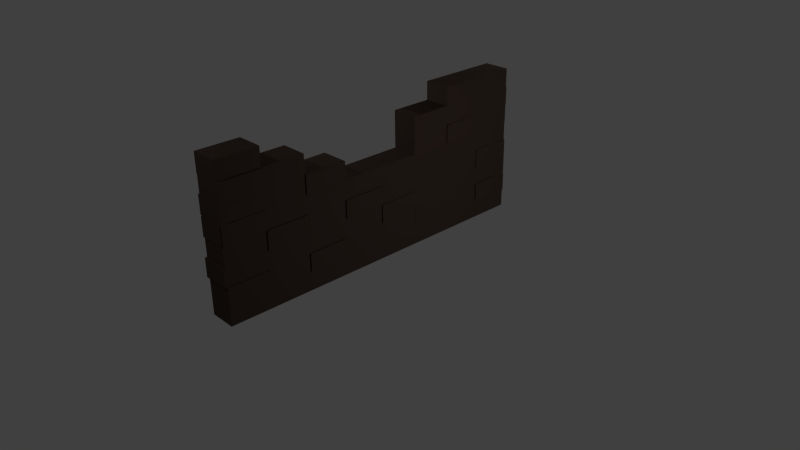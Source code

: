 # Source: wall_f.blend  (saved by Blender 2.74.0; exported with 4.5.12 LTS)
import bpy
from mathutils import Matrix  # noqa: F401  (used for matrix-valued properties, if any)

bpy.ops.wm.read_factory_settings(use_empty=True)
scene = bpy.context.scene
scene.name = 'Scene'

# ---- collections
col_collection_1 = bpy.data.collections.new('Collection 1'); scene.collection.children.link(col_collection_1)

# ---- materials (node trees are filled in below, after node groups)
mat_material_001 = bpy.data.materials.new('Material.001')
mat_material_001.alpha_threshold = 0.0
mat_material_001.use_transparent_shadow = False
mat_material_001.diffuse_color = (0.05222, 0.03565, 0.0286, 1.0)
mat_material_001.roughness = 0.5
mat_material_001.specular_intensity = 0.0

# ---- material node trees

# ---- world
world_world = bpy.data.worlds.new('World'); scene.world = world_world
world_world.color = (0.05088, 0.05088, 0.05088)
world_world.use_sun_shadow = False
world_world.sun_shadow_jitter_overblur = 0.0
world_world.cycles.sampling_method = 'MANUAL'
world_world.cycles.sample_map_resolution = 256

# ---- cameras
cam_camera = bpy.data.cameras.new('Camera')
cam_camera.clip_end = 100.0
cam_camera.lens = 35.0
cam_camera.sensor_width = 32.0
cam_camera.sensor_height = 18.0
cam_camera.ortho_scale = 7.314
cam_camera.dof.focus_distance = 0.0
cam_camera.dof.aperture_fstop = 128.0

# ---- lights
light_lamp_003 = bpy.data.lights.new('Lamp.003', 'POINT')
light_lamp_003.transmission_factor = 0.0
light_lamp_003.cutoff_distance = 30.0
light_lamp_003.energy = 100.0
light_lamp_003.shadow_buffer_clip_start = 1.001
light_lamp_003.shadow_soft_size = 0.1
light_lamp_003.shadow_maximum_resolution = 0.006
light_lamp_003.use_absolute_resolution = True
light_lamp_003.cycles.use_multiple_importance_sampling = False
light_lamp_002 = bpy.data.lights.new('Lamp.002', 'POINT')
light_lamp_002.transmission_factor = 0.0
light_lamp_002.cutoff_distance = 30.0
light_lamp_002.energy = 100.0
light_lamp_002.shadow_buffer_clip_start = 1.001
light_lamp_002.shadow_soft_size = 0.1
light_lamp_002.shadow_maximum_resolution = 0.006
light_lamp_002.use_absolute_resolution = True
light_lamp_002.cycles.use_multiple_importance_sampling = False
light_lamp_001 = bpy.data.lights.new('Lamp.001', 'POINT')
light_lamp_001.transmission_factor = 0.0
light_lamp_001.cutoff_distance = 30.0
light_lamp_001.energy = 100.0
light_lamp_001.shadow_buffer_clip_start = 1.001
light_lamp_001.shadow_soft_size = 0.1
light_lamp_001.shadow_maximum_resolution = 0.006
light_lamp_001.use_absolute_resolution = True
light_lamp_001.cycles.use_multiple_importance_sampling = False
light_lamp = bpy.data.lights.new('Lamp', 'POINT')
light_lamp.transmission_factor = 0.0
light_lamp.cutoff_distance = 30.0
light_lamp.energy = 100.0
light_lamp.shadow_buffer_clip_start = 1.001
light_lamp.shadow_soft_size = 0.1
light_lamp.shadow_maximum_resolution = 0.006
light_lamp.use_absolute_resolution = True
light_lamp.cycles.use_multiple_importance_sampling = False

# ---- meshes
me_cube = bpy.data.meshes.new('Cube')
me_cube.from_pydata([(1.0, 1.0, -1.0), (1.0, -1.0, -1.0), (-1.0, -1.0, -1.0), (-1.0, 1.0, -1.0), (1.0, 1.0, 1.0), (1.0, -1.0, 1.0), (-1.0, -1.0, 1.0), (-1.0, 1.0, 1.0), (1.0, -5.96e-08, -1.0), (1.0, 1.0, 0.0), (1.0, -1.0, 0.0), (-1.0, 2.98e-07, -1.0), (-1.0, -1.0, 0.0), (-1.0, 1.0, 0.0), (-1.0, 2.384e-07, 0.0), (1.0, -2.98e-07, 0.0), (1.0, -0.5, -1.0), (1.0, 1.0, 0.5), (1.0, -1.0, 0.5), (-1.0, 0.5, -1.0), (-1.0, -1.0, 0.5), (-1.0, 1.0, 0.5), (-1.0, 0.5, 1.0), (1.0, 0.5, -1.0), (1.0, 1.0, -0.5), (1.0, -1.0, -0.5), (-1.0, -0.5, -1.0), (-1.0, -1.0, -0.5), (-1.0, 1.0, -0.5), (1.0, 0.5, 1.0), (1.0, 0.75, 0.0), (1.0, 0.75, 0.0), (1.0, -0.25, 0.0), (1.0, -0.25, 0.0), (1.0, 0.5, 0.5), (-1.0, -0.75, 0.0), (-1.0, -0.5, 0.5), (-1.0, 0.25, 0.0), (-1.0, 0.5, 0.5), (1.0, -0.5, 0.5), (1.0, -0.75, -1.0), (1.0, 1.0, 0.75), (1.0, -1.0, 0.75), (-1.0, 0.75, -1.0), (-1.0, -1.0, 0.75), (-1.0, 1.0, 0.75), (1.0, -0.75, 1.0), (-1.0, 0.75, 1.0), (1.0, 0.25, -1.0), (1.0, 1.0, -0.25), (1.0, -1.0, -0.25), (-1.0, -0.25, -1.0), (-1.0, -1.0, -0.25), (-1.0, 1.0, -0.25), (-1.0, 0.75, 0.0), (-1.0, -0.25, 0.0), (-1.0, 2.831e-07, -0.75), (-1.0, 2.235e-07, 0.25), (1.0, -0.75, 0.0), (1.0, 0.25, 0.0), (1.0, -1.192e-07, -0.75), (1.0, -3.576e-07, 0.25), (1.0, -0.25, -1.0), (1.0, 1.0, 0.25), (1.0, -1.0, 0.25), (-1.0, 0.25, -1.0), (-1.0, -1.0, 0.25), (-1.0, 1.0, 0.25), (1.0, 0.75, -1.0), (1.0, 1.0, -0.75), (1.0, -1.0, -0.75), (-1.0, -0.75, -1.0), (-1.0, -1.0, -0.75), (-1.0, 1.0, -0.75), (1.0, 0.75, 1.0), (-1.0, -0.75, 1.0), (-1.0, 0.25, 0.0), (-1.0, -0.75, 0.0), (1.0, -3.576e-07, 0.25), (1.0, -0.25, 0.0), (1.0, 0.75, 0.0), (1.0, -5.96e-08, -1.0), (1.0, 0.25, 0.5), (1.0, 0.75, 0.5), (1.0, 0.5, 0.25), (1.0, 0.5, 0.75), (1.0, -1.192e-07, -0.75), (1.0, 0.75, -0.5), (1.0, 0.5, -0.75), (1.0, -2.98e-07, 0.0), (1.0, -0.75, -0.5), (1.0, 0.25, 0.0), (1.0, -0.5, -0.75), (1.0, -1.0, 0.0), (-1.0, -0.25, 0.5), (-1.0, -0.75, 0.5), (-1.0, -0.5, 0.25), (-1.0, -0.5, 0.75), (1.0, -0.75, 0.0), (-1.0, -0.75, -0.5), (-1.0, -0.5, -0.75), (-1.0, 2.235e-07, 0.25), (-1.0, 0.75, -0.5), (-1.0, 2.98e-07, -1.0), (-1.0, 0.5, -0.75), (-1.0, 2.831e-07, -0.75), (-1.0, 0.75, 0.5), (-1.0, 0.25, 0.5), (-1.0, 0.5, 0.25), (-1.0, 0.5, 0.75), (1.0, -0.75, 0.5), (1.0, -0.25, 0.5), (1.0, -0.5, 0.25), (1.0, -0.5, 0.75), (1.0, -0.25, 0.25), (1.0, -0.75, 0.25), (-1.0, 0.25, 0.75), (-1.0, 0.25, 0.25), (-1.0, 0.75, 0.25), (-1.0, 2.384e-07, 0.0), (-1.0, 0.25, -0.75), (-1.0, 0.75, -0.75), (-1.0, -0.75, -0.25), (-1.0, -0.75, -0.75), (-1.0, -0.25, -0.75), (-1.0, -0.75, 0.75), (-1.0, -0.75, 0.25), (-1.0, -0.25, 0.25), (-1.0, -0.25, 0.0), (1.0, -0.25, -0.75), (1.0, -0.75, -0.75), (1.0, 0.75, -0.25), (1.0, 0.75, -0.75), (1.0, 0.25, -0.75), (1.0, 0.75, 0.75), (1.0, 0.75, 0.25), (1.0, 0.25, 0.25), (1.0, 0.25, 0.75), (-1.0, 1.0, 0.0), (1.0, -0.75, -0.25), (-1.0, 0.75, 0.0), (-1.0, 0.75, -0.25), (-1.0, 0.75, 0.75), (1.0, -0.75, 0.75), (-1.0, 0.75, 0.0), (-1.0, 1.0, 0.0), (-1.0, -0.25, 0.0), (-1.0, 2.384e-07, 0.0), (-1.0, 2.831e-07, -0.75), (-1.0, 2.98e-07, -1.0), (-1.0, 2.235e-07, 0.25), (1.0, -0.75, 0.0), (1.0, -1.0, 0.0), (1.0, 0.25, 0.0), (1.0, -2.98e-07, 0.0), (1.0, -1.192e-07, -0.75), (1.0, -5.96e-08, -1.0), (1.0, -3.576e-07, 0.25), (-1.0, 0.25, 0.0), (-1.0, -0.75, 0.0), (1.0, 0.75, 0.0), (1.0, -0.25, 0.0), (1.0, -0.25, 0.0), (1.0, 0.75, 0.0), (-1.0, -0.75, 0.0), (1.0, 0.75, 0.5), (1.0, 0.5, 0.5), (1.0, 0.5, 0.25), (1.0, 0.5, 0.75), (1.0, 0.75, -0.5), (-1.0, 0.25, 0.0), (1.0, 0.5, -0.75), (1.0, 0.5, -1.0), (1.0, -3.576e-07, 0.25), (1.0, -0.75, -0.5), (1.0, -1.0, -0.5), (1.0, -5.96e-08, -1.0), (1.0, -1.192e-07, -0.75), (1.0, -0.5, -0.75), (1.0, -0.5, -1.0), (1.0, -2.98e-07, 0.0), (-1.0, -0.75, 0.5), (-1.0, -0.5, 0.5), (-1.0, -0.5, 0.25), (1.0, 0.25, 0.0), (-1.0, -0.75, -0.5), (1.0, -1.0, 0.0), (-1.0, -0.5, -0.75), (-1.0, -0.5, -1.0), (1.0, -0.75, 0.0), (-1.0, 0.75, -0.5), (-1.0, 1.0, -0.5), (-1.0, 2.235e-07, 0.25), (-1.0, 2.98e-07, -1.0), (-1.0, 0.5, -0.75), (-1.0, 0.5, -1.0), (-1.0, 2.831e-07, -0.75), (-1.0, 0.75, 0.5), (-1.0, 1.0, 0.5), (-1.0, 0.25, 0.5), (-1.0, 0.5, 0.5), (-1.0, 0.5, 0.25), (-1.0, 0.5, 0.75), (1.0, -0.75, 0.5), (1.0, -1.0, 0.5), (1.0, -0.5, 0.25), (-1.0, -1.0, 0.0), (1.0, 1.0, 0.0), (1.0, 0.25, 0.5), (1.0, 1.0, 0.5), (1.0, 1.0, -0.5), (-1.0, -1.0, 0.5), (-1.0, -1.0, -0.5), (1.0, -0.5, 0.5), (1.0, -0.25, -1.0), (-1.0, -0.25, -1.0), (1.0, -0.25, 0.25), (1.0, -0.75, 0.25), (1.0, -1.0, 0.25), (-1.0, 0.25, 0.25), (-1.0, 0.75, 0.25), (-1.0, 1.0, 0.25), (-1.0, 2.384e-07, 0.0), (-1.0, 0.25, -0.75), (-1.0, 0.25, -1.0), (-1.0, 0.75, -0.75), (-1.0, 1.0, -0.75), (-1.0, 0.75, -1.0), (-1.0, -0.75, -0.25), (-1.0, -1.0, -0.25), (-1.0, -0.75, -0.75), (-1.0, -1.0, -0.75), (-1.0, -0.75, -1.0), (-1.0, -0.25, -0.75), (-1.0, -1.0, 0.75), (-1.0, -0.75, 0.75), (-1.0, -0.75, 0.25), (-1.0, -1.0, 0.25), (-1.0, -0.25, 0.25), (-1.0, -0.25, 0.0), (1.0, -0.25, -0.75), (1.0, -0.75, -0.75), (1.0, -1.0, -0.75), (1.0, -0.75, -1.0), (1.0, 0.75, -0.25), (1.0, 1.0, -0.25), (1.0, 0.75, -0.75), (1.0, 1.0, -0.75), (1.0, 0.75, -1.0), (1.0, 0.25, -0.75), (1.0, 0.25, -1.0), (1.0, 0.75, 0.75), (1.0, 1.0, 0.75), (1.0, 0.75, 1.0), (1.0, 0.75, 0.25), (1.0, 1.0, 0.25), (1.0, 0.25, 0.25), (-1.0, 1.0, 0.0), (1.0, -0.75, -0.25), (1.0, -1.0, -0.25), (-1.0, 0.75, 0.0), (-1.0, 0.75, -0.25), (-1.0, 1.0, -0.25), (-1.0, 0.75, 0.75), (-1.0, 1.0, 0.75), (-1.0, 0.75, 1.0), (1.0, -0.75, 0.75), (1.0, -1.0, 0.75), (-1.0, -0.75, 0.0), (1.0, 0.75, 0.5), (1.0, 0.5, 0.5), (1.0, 0.5, 0.25), (1.0, 0.5, 0.75), (1.0, 0.75, -0.5), (-1.0, 0.25, 0.0), (1.0, 0.5, -0.75), (1.0, 0.5, -1.0), (1.0, -3.576e-07, 0.25), (1.0, -0.75, -0.5), (1.0, -1.0, -0.5), (1.0, -5.96e-08, -1.0), (1.0, -1.192e-07, -0.75), (1.0, -0.5, -0.75), (1.0, -0.5, -1.0), (1.0, -2.98e-07, 0.0), (-1.0, -0.75, 0.5), (-1.0, -0.5, 0.5), (-1.0, -0.5, 0.25), (1.0, 0.25, 0.0), (-1.0, -0.75, -0.5), (1.0, -1.0, 0.0), (-1.0, -0.5, -0.75), (-1.0, -0.5, -1.0), (1.0, -0.75, 0.0), (-1.0, 0.75, -0.5), (-1.0, 1.0, -0.5), (-1.0, 2.235e-07, 0.25), (-1.0, 2.98e-07, -1.0), (-1.0, 0.5, -0.75), (-1.0, 0.5, -1.0), (-1.0, 2.831e-07, -0.75), (-1.0, 0.75, 0.5), (-1.0, 1.0, 0.5), (-1.0, 0.25, 0.5), (-1.0, 0.5, 0.5), (-1.0, 0.5, 0.25), (-1.0, 0.5, 0.75), (1.0, -0.75, 0.5), (1.0, -1.0, 0.5), (1.0, -0.5, 0.25), (-1.0, -1.0, 0.0), (1.0, 1.0, 0.0), (1.0, 0.25, 0.5), (1.0, 1.0, 0.5), (1.0, 1.0, -0.5), (-1.0, -1.0, 0.5), (-1.0, -1.0, -0.5), (1.0, -0.5, 0.5), (1.0, -0.25, -1.0), (-1.0, -0.25, -1.0), (1.0, -0.25, 0.25), (1.0, -0.75, 0.25), (1.0, -1.0, 0.25), (-1.0, 0.25, 0.25), (-1.0, 0.75, 0.25), (-1.0, 1.0, 0.25), (-1.0, 2.384e-07, 0.0), (-1.0, 0.25, -0.75), (-1.0, 0.25, -1.0), (-1.0, 0.75, -0.75), (-1.0, 1.0, -0.75), (-1.0, 0.75, -1.0), (-1.0, -0.75, -0.25), (-1.0, -1.0, -0.25), (-1.0, -0.75, -0.75), (-1.0, -1.0, -0.75), (-1.0, -0.75, -1.0), (-1.0, -0.25, -0.75), (-1.0, -1.0, 0.75), (-1.0, -0.75, 0.75), (-1.0, -0.75, 0.25), (-1.0, -1.0, 0.25), (-1.0, -0.25, 0.25), (-1.0, -0.25, 0.0), (1.0, -0.25, -0.75), (1.0, -0.75, -0.75), (1.0, -1.0, -0.75), (1.0, -0.75, -1.0), (1.0, 0.75, -0.25), (1.0, 1.0, -0.25), (1.0, 0.75, -0.75), (1.0, 1.0, -0.75), (1.0, 0.75, -1.0), (1.0, 0.25, -0.75), (1.0, 0.25, -1.0), (1.0, 0.75, 0.75), (1.0, 1.0, 0.75), (1.0, 0.75, 1.0), (1.0, 0.75, 0.25), (1.0, 1.0, 0.25), (1.0, 0.25, 0.25), (-1.0, 1.0, 0.0), (1.0, -0.75, -0.25), (1.0, -1.0, -0.25), (-1.0, 0.75, 0.0), (-1.0, 0.75, -0.25), (-1.0, 1.0, -0.25), (-1.0, 0.75, 0.75), (-1.0, 1.0, 0.75), (-1.0, 0.75, 1.0), (1.0, -0.75, 0.75), (1.0, -1.0, 0.75), (1.0, 0.75, 0.5), (1.0, 0.5, 0.5), (1.0, 0.5, 0.25), (1.0, 0.5, 0.75), (1.0, 0.75, -0.5), (1.0, 0.5, -0.75), (1.0, 0.5, -1.0), (1.0, -0.75, -0.5), (1.0, -1.0, -0.5), (1.0, -0.5, -0.75), (1.0, -0.5, -1.0), (-1.0, -0.75, 0.5), (-1.0, -0.5, 0.5), (-1.0, -0.5, 0.25), (-1.0, -0.75, -0.5), (-1.0, -0.5, -0.75), (-1.0, -0.5, -1.0), (-1.0, 0.75, -0.5), (-1.0, 1.0, -0.5), (-1.0, 0.5, -0.75), (-1.0, 0.5, -1.0), (-1.0, 0.75, 0.5), (-1.0, 1.0, 0.5), (-1.0, 0.25, 0.5), (-1.0, 0.5, 0.5), (-1.0, 0.5, 0.25), (-1.0, 0.5, 0.75), (1.0, -0.75, 0.5), (1.0, -1.0, 0.5), (1.0, -0.5, 0.25), (-1.0, -1.0, 0.0), (1.0, 1.0, 0.0), (1.0, 0.25, 0.5), (1.0, 1.0, 0.5), (1.0, 1.0, -0.5), (-1.0, -1.0, 0.5), (-1.0, -1.0, -0.5), (1.0, -0.5, 0.5), (1.0, -0.25, -1.0), (-1.0, -0.25, -1.0), (1.0, -0.25, 0.25), (1.0, -0.75, 0.25), (1.0, -1.0, 0.25), (-1.0, 0.25, 0.25), (-1.0, 0.75, 0.25), (-1.0, 1.0, 0.25), (-1.0, 0.25, -0.75), (-1.0, 0.25, -1.0), (-1.0, 0.75, -0.75), (-1.0, 1.0, -0.75), (-1.0, 0.75, -1.0), (-1.0, -0.75, -0.25), (-1.0, -1.0, -0.25), (-1.0, -0.75, -0.75), (-1.0, -1.0, -0.75), (-1.0, -0.75, -1.0), (-1.0, -0.25, -0.75), (-1.0, -1.0, 0.75), (-1.0, -0.75, 0.75), (-1.0, -0.75, 0.25), (-1.0, -1.0, 0.25), (-1.0, -0.25, 0.25), (1.0, -0.25, -0.75), (1.0, -0.75, -0.75), (1.0, -1.0, -0.75), (1.0, -0.75, -1.0), (1.0, 0.75, -0.25), (1.0, 1.0, -0.25), (1.0, 0.75, -0.75), (1.0, 1.0, -0.75), (1.0, 0.75, -1.0), (1.0, 0.25, -0.75), (1.0, 0.25, -1.0), (1.0, 0.75, 0.75), (1.0, 1.0, 0.75), (1.0, 0.75, 1.0), (1.0, 0.75, 0.25), (1.0, 1.0, 0.25), (1.0, 0.25, 0.25), (1.0, -0.75, -0.25), (1.0, -1.0, -0.25), (-1.0, 0.75, -0.25), (-1.0, 1.0, -0.25), (-1.0, 0.75, 0.75), (-1.0, 1.0, 0.75), (-1.0, 0.75, 1.0), (1.0, -0.75, 0.75), (1.0, -1.0, 0.75), (1.0, 0.75, 0.5), (1.0, 0.5, 0.5), (1.0, 0.5, 0.25), (1.0, 0.5, 0.75), (1.0, 0.75, -0.5), (1.0, 0.5, -0.75), (1.0, 0.5, -1.0), (1.0, -0.75, -0.5), (1.0, -1.0, -0.5), (1.0, -0.5, -0.75), (1.0, -0.5, -1.0), (-1.0, -0.75, 0.5), (-1.0, -0.5, 0.5), (-1.0, -0.5, 0.25), (-1.0, -0.75, -0.5), (-1.0, -0.5, -0.75), (-1.0, -0.5, -1.0), (-1.0, 0.75, -0.5), (-1.0, 1.0, -0.5), (-1.0, 0.5, -0.75), (-1.0, 0.5, -1.0), (-1.0, 0.75, 0.5), (-1.0, 1.0, 0.5), (-1.0, 0.25, 0.5), (-1.0, 0.5, 0.5), (-1.0, 0.5, 0.25), (-1.0, 0.5, 0.75), (1.0, -0.75, 0.5), (1.0, -1.0, 0.5), (1.0, -0.5, 0.25), (-1.0, -1.0, 0.0), (1.0, 1.0, 0.0), (1.0, 0.25, 0.5), (1.0, 1.0, 0.5), (1.0, 1.0, -0.5), (-1.0, -1.0, 0.5), (-1.0, -1.0, -0.5), (1.0, -0.5, 0.5), (1.0, -0.25, -1.0), (-1.0, -0.25, -1.0), (1.0, -0.25, 0.25), (1.0, -0.75, 0.25), (1.0, -1.0, 0.25), (-1.0, 0.25, 0.25), (-1.0, 0.75, 0.25), (-1.0, 1.0, 0.25), (-1.0, 0.25, -0.75), (-1.0, 0.25, -1.0), (-1.0, 0.75, -0.75), (-1.0, 1.0, -0.75), (-1.0, 0.75, -1.0), (-1.0, -0.75, -0.25), (-1.0, -1.0, -0.25), (-1.0, -0.75, -0.75), (-1.0, -1.0, -0.75), (-1.0, -0.75, -1.0), (-1.0, -0.25, -0.75), (-1.0, -1.0, 0.75), (-1.0, -0.75, 0.75), (-1.0, -0.75, 0.25), (-1.0, -1.0, 0.25), (-1.0, -0.25, 0.25), (1.0, -0.25, -0.75), (1.0, -0.75, -0.75), (1.0, -1.0, -0.75), (1.0, -0.75, -1.0), (1.0, 0.75, -0.25), (1.0, 1.0, -0.25), (1.0, 0.75, -0.75), (1.0, 1.0, -0.75), (1.0, 0.75, -1.0), (1.0, 0.25, -0.75), (1.0, 0.25, -1.0), (1.0, 0.75, 0.75), (1.0, 1.0, 0.75), (1.0, 0.75, 1.0), (1.0, 0.75, 0.25), (1.0, 1.0, 0.25), (1.0, 0.25, 0.25), (1.0, -0.75, -0.25), (1.0, -1.0, -0.25), (-1.0, 0.75, -0.25), (-1.0, 1.0, -0.25), (-1.0, 0.75, 0.75), (-1.0, 1.0, 0.75), (-1.0, 0.75, 1.0), (1.0, -0.75, 0.75), (1.0, -1.0, 0.75), (-1.0, 0.75, 0.0), (-1.0, 1.0, 0.0), (-1.0, -0.25, 0.0), (-1.0, 2.384e-07, 0.0), (-1.0, 2.831e-07, -0.75), (-1.0, 2.98e-07, -1.0), (-1.0, 2.235e-07, 0.25), (1.0, -0.75, 0.0), (1.0, -1.0, 0.0), (1.0, 0.25, 0.0), (1.0, -2.98e-07, 0.0), (1.0, -1.192e-07, -0.75), (1.0, -5.96e-08, -1.0), (1.0, -3.576e-07, 0.25), (-1.0, 0.25, 0.0), (-1.0, 0.5, 0.0), (-1.0, -0.75, 0.0), (-1.0, -0.5, 0.0), (-1.0, 2.533e-07, -0.25), (-1.0, 2.682e-07, -0.5), (1.0, -0.25, 0.0), (1.0, -0.5, 0.0), (1.0, 0.75, 0.0), (1.0, 0.5, 0.0), (1.0, -2.384e-07, -0.25), (1.0, -1.788e-07, -0.5), (1.0, 0.75, 0.5), (1.0, 0.5, 0.5), (1.0, 0.5, 0.25), (1.0, 0.5, 0.75), (1.0, 0.25, -0.5), (1.0, 0.75, -0.5), (1.0, 0.5, -0.5), (1.0, 0.5, -0.75), (1.0, 0.5, -1.0), (1.0, 0.5, -0.25), (1.0, -0.75, -0.5), (1.0, -1.0, -0.5), (1.0, -0.25, -0.5), (1.0, -0.5, -0.5), (1.0, -0.5, -0.75), (1.0, -0.5, -1.0), (1.0, -0.5, -0.25), (-1.0, -0.75, 0.5), (-1.0, -0.5, 0.5), (-1.0, -0.5, 0.25), (-1.0, -0.25, -0.5), (-1.0, -0.75, -0.5), (-1.0, -0.5, -0.5), (-1.0, -0.5, -0.75), (-1.0, -0.5, -1.0), (-1.0, -0.5, -0.25), (-1.0, 0.75, -0.5), (-1.0, 1.0, -0.5), (-1.0, 0.25, -0.5), (-1.0, 0.5, -0.5), (-1.0, 0.5, -0.75), (-1.0, 0.5, -1.0), (-1.0, 0.5, -0.25), (-1.0, 0.75, 0.5), (-1.0, 1.0, 0.5), (-1.0, 0.25, 0.5), (-1.0, 0.5, 0.5), (-1.0, 0.5, 0.25), (-1.0, 0.5, 0.75), (1.0, -0.75, 0.5), (1.0, -1.0, 0.5), (1.0, -0.5, 0.25), (-1.0, -1.0, 0.0), (1.0, 1.0, 0.0), (1.0, 0.25, 0.5), (1.0, 1.0, 0.5), (1.0, 1.0, -0.5), (-1.0, -1.0, 0.5), (-1.0, -1.0, -0.5), (1.0, -0.5, 0.5), (1.0, -0.25, -1.0), (-1.0, -0.25, -1.0), (1.0, -0.25, 0.25), (1.0, -0.75, 0.25), (1.0, -1.0, 0.25), (-1.0, 0.25, 0.25), (-1.0, 0.75, 0.25), (-1.0, 1.0, 0.25), (-1.0, 0.25, -0.25), (-1.0, 0.25, -0.75), (-1.0, 0.25, -1.0), (-1.0, 0.75, -0.75), (-1.0, 1.0, -0.75), (-1.0, 0.75, -1.0), (-1.0, -0.75, -0.25), (-1.0, -1.0, -0.25), (-1.0, -0.75, -0.75), (-1.0, -1.0, -0.75), (-1.0, -0.75, -1.0), (-1.0, -0.25, -0.75), (-1.0, -1.0, 0.75), (-1.0, -0.75, 0.75), (-1.0, -0.75, 0.25), (-1.0, -1.0, 0.25), (-1.0, -0.25, 0.25), (1.0, -0.25, -0.25), (1.0, -0.25, -0.75), (1.0, -0.75, -0.75), (1.0, -1.0, -0.75), (1.0, -0.75, -1.0), (1.0, 0.75, -0.25), (1.0, 1.0, -0.25), (1.0, 0.75, -0.75), (1.0, 1.0, -0.75), (1.0, 0.75, -1.0), (1.0, 0.25, -0.75), (1.0, 0.25, -1.0), (1.0, 0.75, 0.75), (1.0, 1.0, 0.75), (1.0, 0.75, 1.0), (1.0, 0.75, 0.25), (1.0, 1.0, 0.25), (1.0, 0.25, 0.25), (1.0, 0.25, -0.25), (1.0, -0.75, -0.25), (1.0, -1.0, -0.25), (-1.0, -0.25, -0.25), (-1.0, 0.75, -0.25), (-1.0, 1.0, -0.25), (-1.0, 0.75, 0.75), (-1.0, 1.0, 0.75), (-1.0, 0.75, 1.0), (1.0, -0.75, 0.75), (1.0, -1.0, 0.75), (1.115, -0.75, 0.5), (1.115, -1.0, 0.5), (1.115, -1.0, 0.75), (1.115, -0.75, 0.75), (1.07, -0.75, 0.0), (1.07, -1.0, 0.0), (1.07, -1.0, 0.25), (1.07, -0.75, 0.25), (1.07, -0.75, 0.0), (1.07, -1.0, 0.0), (1.07, -1.0, 0.25), (1.07, -0.75, 0.25), (1.094, -0.25, 0.5), (1.094, -0.5, 0.5), (1.094, -0.5, 0.25), (1.094, -0.25, 0.25), (1.094, -2.98e-07, 0.0), (1.094, -0.25, 0.0), (1.094, -2.384e-07, -0.25), (1.094, -0.25, -0.25), (1.094, -2.384e-07, -0.25), (1.094, -1.788e-07, -0.5), (1.094, 0.25, -0.5), (1.094, 0.25, -0.25), (1.093, -0.25, -0.5), (1.093, -0.5, -0.5), (1.093, -0.5, -0.75), (1.093, -0.25, -0.75), (1.07, -1.0, -0.75), (1.07, -1.0, -0.5), (1.07, -0.75, -0.5), (1.07, -0.75, -0.75), (1.077, 1.0, -0.25), (1.077, 1.0, -5.551e-17), (1.077, 0.75, -5.551e-17), (1.077, 0.75, -0.25), (1.077, 0.75, 0.5), (1.077, 0.5, 0.5), (1.077, 0.5, 0.25), (1.077, 0.75, 0.25), (1.025, 0.5, -0.5), (1.025, 0.25, -0.5), (1.025, 0.5, -0.75), (1.025, 0.25, -0.75), (1.087, -0.5, 0.0), (1.087, -0.75, 0.0), (1.087, -0.5, -0.25), (1.087, -0.75, -0.25), (1.109, 1.0, -0.75), (1.109, 1.0, -0.5), (1.109, 0.75, -0.5), (1.109, 0.75, -0.75), (-1.146, 0.25, 0.0), (-1.146, 0.5, 0.0), (-1.146, 0.5, -0.25), (-1.146, 0.25, -0.25), (-1.157, 0.5, 0.5), (-1.157, 0.75, 0.5), (-1.157, 0.5, 0.25), (-1.157, 0.75, 0.25), (-1.256, 0.75, 0.0), (-1.256, 1.0, 0.0), (-1.256, 1.0, 0.25), (-1.256, 0.75, 0.25), (-1.261, 0.75, -0.5), (-1.261, 1.0, -0.5), (-1.261, 1.0, -0.25), (-1.261, 0.75, -0.25), (-1.098, -0.5, -0.25), (-1.098, -0.5, -0.5), (-1.098, -0.25, -0.5), (-1.098, -0.25, -0.25), (-1.19, -0.75, 0.0), (-1.19, -0.5, 0.0), (-1.19, -0.5, 0.25), (-1.19, -0.75, 0.25), (-1.157, -0.75, -1.0), (-1.157, -0.5, -1.0), (-1.157, -0.5, -0.75), (-1.157, -0.75, -0.75), (-1.219, 2.682e-07, -0.5), (-1.219, 2.831e-07, -0.75), (-1.219, 0.25, -0.5), (-1.219, 0.25, -0.75), (-1.164, -1.0, 0.25), (-1.164, -1.0, 0.5), (-1.164, -0.75, 0.5), (-1.164, -0.75, 0.25), (1.0, -1.007, 0.0), (-1.0, -1.007, 0.0), (1.0, -1.007, 0.25), (-1.0, -1.007, 0.25), (1.0, -1.013, -0.5), (1.0, -1.013, -0.25), (-1.0, -1.013, -0.5), (-1.0, -1.013, -0.25), (1.0, -1.002, 0.75), (1.0, -1.002, 1.0), (-1.0, -1.002, 0.75), (-1.0, -1.002, 1.0), (1.0, 1.005, 0.5), (1.0, 1.005, 0.75), (-1.0, 1.005, 0.5), (-1.0, 1.005, 0.75), (1.0, 1.008, -0.5), (1.0, 1.008, -0.25), (-1.0, 1.008, -0.5), (-1.0, 1.008, -0.25), (-1.261, 1.008, -0.5), (-1.261, 1.008, -0.25), (1.0, 1.002, 0.25), (1.0, 1.002, 0.5), (-1.0, 1.002, 0.25), (-1.0, 1.002, 0.5), (1.0, 1.004, -1.0), (-1.0, 1.004, -1.0), (1.0, 1.004, -0.75), (-1.0, 1.004, -0.75)], [], [(143, 46, 5, 42), (46, 75, 6, 5), (142, 47, 7, 45), (69, 73, 28, 24), (141, 54, 13, 53), (11, 56, 148, 149), (42, 44, 20, 18), (139, 58, 10, 50), (142, 47, 265, 263), (82, 137, 116, 107), (40, 71, 26, 16), (16, 26, 51, 62), (82, 107, 117, 136), (34, 84, 167, 166), (134, 74, 29, 85), (73, 121, 225, 226), (48, 65, 224, 250), (11, 8, 156, 149), (130, 90, 708, 709), (79, 114, 216, 162), (90, 130, 241, 174), (18, 20, 66, 64), (36, 96, 183, 182), (124, 100, 187, 233), (134, 85, 168, 251), (67, 118, 220, 221), (121, 102, 28, 73), (55, 14, 147, 146), (127, 55, 146, 238), (744, 53, 785, 787), (118, 106, 21, 67), (117, 107, 38, 108), (115, 110, 18, 64), (114, 111, 690, 693), (94, 111, 114, 127), (23, 19, 43, 68), (48, 65, 19, 23), (4, 7, 47, 74), (36, 97, 113, 39), (143, 125, 75, 46), (113, 97, 125, 143), (142, 106, 197, 263), (15, 61, 114, 79), (111, 94, 36, 39), (58, 115, 685, 682), (83, 17, 209, 165), (43, 68, 248, 227), (25, 27, 72, 70), (50, 52, 773, 771), (107, 116, 109, 38), (40, 130, 241, 243), (14, 57, 117, 76), (54, 118, 741, 738), (95, 20, 211, 181), (56, 124, 233, 148), (45, 41, 779, 781), (63, 67, 790, 788), (41, 45, 7, 4), (49, 53, 13, 9), (58, 139, 258, 151), (54, 13, 145, 144), (108, 38, 200, 201), (65, 120, 104, 19), (11, 56, 120, 65), (96, 127, 238, 183), (43, 121, 73, 3), (19, 104, 121, 43), (109, 142, 263, 202), (34, 82, 208, 166), (27, 52, 122, 99), (52, 12, 77, 122), (71, 123, 757, 754), (2, 72, 123, 71), (72, 27, 99, 123), (51, 124, 56, 11), (26, 100, 124, 51), (65, 120, 223, 224), (95, 125, 97, 36), (20, 44, 125, 95), (44, 6, 75, 125), (114, 112, 205, 216), (12, 66, 126, 77), (95, 126, 765, 764), (55, 127, 57, 14), (130, 92, 178, 241), (96, 36, 94, 127), (70, 72, 2, 1), (64, 66, 769, 768), (110, 18, 204, 203), (123, 99, 185, 230), (139, 90, 174, 258), (62, 129, 92, 16), (8, 60, 129, 62), (76, 117, 219, 158), (40, 130, 70, 1), (16, 92, 130, 40), (48, 133, 249, 250), (45, 142, 263, 264), (24, 49, 131, 87), (80, 131, 713, 712), (68, 132, 88, 23), (0, 69, 132, 68), (87, 132, 729, 728), (48, 133, 60, 8), (23, 88, 133, 48), (120, 56, 148, 223), (70, 130, 241, 242), (17, 41, 134, 83), (41, 4, 74, 134), (38, 109, 202, 200), (9, 63, 135, 80), (63, 17, 83, 135), (59, 136, 61, 15), (71, 123, 230, 232), (84, 34, 82, 136), (47, 22, 29, 74), (68, 43, 3, 0), (62, 51, 11, 8), (8, 11, 65, 48), (114, 61, 57, 127), (34, 85, 137, 82), (136, 117, 57, 61), (133, 88, 171, 249), (126, 95, 181, 236), (95, 36, 182, 181), (90, 139, 50, 25), (23, 19, 195, 172), (104, 120, 223, 194), (10, 12, 52, 50), (29, 22, 109, 85), (136, 59, 153, 256), (72, 123, 230, 231), (50, 139, 258, 259), (102, 141, 745, 742), (117, 108, 201, 219), (60, 133, 249, 155), (9, 13, 67, 63), (73, 69, 794, 795), (106, 142, 45, 21), (77, 126, 236, 159), (109, 22, 47, 142), (44, 42, 774, 776), (110, 143, 681, 678), (39, 113, 143, 110), (116, 137, 85, 109), (1, 2, 71, 40), (156, 155, 86, 81), (169, 244, 348, 273), (230, 185, 289, 334), (263, 197, 301, 367), (171, 172, 276, 275), (217, 151, 98, 321), (251, 253, 357, 355), (169, 210, 314, 273), (223, 148, 105, 327), (259, 258, 362, 363), (153, 154, 89, 91), (245, 244, 348, 349), (232, 230, 334, 336), (202, 263, 367, 306), (165, 251, 355, 269), (238, 146, 128, 342), (190, 191, 295, 294), (194, 223, 327, 298), (151, 152, 93, 98), (231, 230, 334, 335), (264, 263, 367, 368), (252, 251, 355, 356), (218, 217, 321, 322), (166, 167, 271, 270), (183, 238, 342, 287), (147, 150, 101, 119), (174, 241, 345, 278), (187, 230, 334, 291), (144, 261, 365, 140), (168, 166, 270, 272), (162, 216, 320, 32), (251, 168, 272, 355), (165, 209, 313, 269), (236, 181, 285, 340), (187, 188, 292, 291), (243, 241, 345, 347), (149, 148, 105, 103), (185, 212, 316, 289), (228, 159, 35, 332), (261, 190, 294, 365), (216, 205, 309, 320), (166, 208, 312, 270), (159, 236, 340, 35), (146, 147, 119, 128), (241, 178, 282, 345), (185, 228, 332, 289), (215, 214, 318, 319), (250, 249, 353, 354), (172, 195, 299, 276), (237, 236, 340, 341), (85, 34, 166, 168), (41, 134, 251, 252), (51, 124, 233, 215), (121, 104, 194, 225), (100, 26, 188, 187), (39, 110, 203, 213), (14, 57, 150, 147), (83, 134, 251, 165), (118, 54, 144, 220), (99, 27, 212, 185), (49, 131, 244, 245), (64, 115, 217, 218), (43, 121, 225, 227), (42, 143, 266, 267), (58, 10, 152, 151), (134, 74, 253, 251), (106, 118, 220, 197), (14, 76, 158, 147), (87, 131, 244, 169), (102, 121, 225, 190), (87, 24, 210, 169), (102, 28, 191, 190), (112, 39, 213, 205), (59, 15, 154, 153), (12, 77, 159, 206), (88, 23, 172, 171), (44, 125, 235, 234), (131, 80, 163, 244), (115, 58, 151, 217), (8, 60, 155, 156), (110, 143, 266, 203), (63, 135, 254, 255), (53, 141, 261, 262), (95, 125, 235, 181), (88, 132, 246, 171), (110, 115, 217, 203), (52, 122, 228, 229), (104, 19, 195, 194), (26, 16, 179, 188), (15, 61, 157, 154), (80, 135, 254, 163), (15, 79, 162, 154), (90, 25, 175, 174), (69, 132, 246, 247), (99, 122, 228, 185), (92, 129, 240, 178), (51, 62, 214, 215), (135, 83, 165, 254), (9, 80, 163, 207), (141, 102, 190, 261), (68, 132, 246, 248), (122, 77, 159, 228), (106, 21, 198, 197), (40, 71, 232, 243), (129, 60, 155, 240), (92, 16, 179, 178), (54, 141, 261, 144), (66, 126, 236, 237), (132, 87, 169, 246), (100, 123, 230, 187), (107, 38, 200, 199), (62, 129, 240, 214), (84, 136, 256, 167), (365, 294, 389, 453), (332, 35, 164, 423), (320, 309, 401, 412), (270, 312, 404, 373), (35, 340, 431, 164), (128, 119, 222, 239), (345, 282, 381, 435), (289, 332, 423, 386), (319, 318, 410, 411), (354, 353, 443, 444), (276, 299, 392, 378), (341, 340, 431, 432), (354, 328, 419, 444), (140, 138, 257, 260), (286, 287, 385, 384), (346, 345, 435, 436), (333, 332, 423, 424), (366, 365, 453, 454), (292, 283, 382, 388), (353, 275, 377, 443), (301, 324, 416, 393), (331, 352, 442, 422), (285, 315, 407, 383), (307, 308, 400, 399), (309, 317, 409, 401), (86, 353, 443, 177), (311, 30, 160, 403), (285, 339, 430, 383), (285, 286, 384, 383), (324, 140, 260, 416), (360, 91, 184, 450), (318, 344, 434, 410), (304, 306, 398, 396), (294, 329, 420, 389), (317, 307, 399, 409), (350, 273, 376, 440), (89, 32, 161, 180), (338, 339, 430, 429), (271, 360, 450, 374), (344, 86, 177, 434), (331, 329, 420, 422), (305, 304, 396, 397), (352, 350, 440, 442), (347, 336, 427, 437), (282, 283, 382, 381), (325, 324, 416, 417), (358, 269, 372, 448), (282, 344, 434, 381), (303, 304, 396, 395), (329, 298, 391, 420), (224, 223, 327, 328), (194, 195, 299, 298), (203, 217, 321, 307), (149, 156, 81, 103), (263, 265, 369, 367), (148, 233, 337, 105), (244, 163, 30, 348), (154, 157, 78, 89), (258, 174, 278, 362), (255, 254, 358, 359), (219, 201, 305, 323), (174, 175, 279, 278), (267, 266, 370, 371), (233, 187, 291, 337), (147, 158, 37, 119), (171, 246, 350, 275), (151, 258, 362, 98), (226, 225, 329, 330), (197, 198, 302, 301), (163, 254, 358, 30), (158, 219, 323, 37), (203, 266, 370, 307), (215, 233, 337, 319), (206, 159, 35, 310), (247, 246, 350, 351), (225, 194, 298, 329), (199, 200, 304, 303), (178, 240, 344, 282), (254, 165, 269, 358), (221, 220, 324, 325), (178, 179, 283, 282), (243, 232, 336, 347), (248, 246, 350, 352), (201, 200, 304, 305), (227, 225, 329, 331), (240, 155, 86, 344), (167, 256, 360, 271), (234, 235, 339, 338), (154, 162, 32, 89), (246, 169, 273, 350), (213, 203, 307, 317), (190, 225, 329, 294), (200, 202, 306, 304), (214, 240, 344, 318), (256, 153, 91, 360), (220, 144, 140, 324), (181, 182, 286, 285), (181, 235, 339, 285), (207, 163, 30, 311), (155, 249, 353, 86), (205, 213, 317, 309), (203, 204, 308, 307), (181, 211, 315, 285), (227, 248, 352, 331), (197, 220, 324, 301), (249, 171, 275, 353), (188, 179, 283, 292), (262, 261, 365, 366), (229, 228, 332, 333), (242, 241, 345, 346), (182, 183, 287, 286), (144, 145, 138, 140), (250, 224, 328, 354), (422, 420, 508, 510), (397, 396, 484, 485), (442, 440, 528, 530), (437, 427, 515, 525), (448, 372, 460, 536), (381, 382, 470, 469), (417, 416, 504, 505), (381, 434, 522, 469), (395, 396, 484, 483), (420, 391, 479, 508), (441, 440, 528, 529), (402, 164, 268, 490), (411, 428, 516, 499), (399, 458, 546, 487), (170, 415, 503, 274), (160, 448, 536, 31), (393, 394, 482, 481), (421, 420, 508, 509), (189, 451, 539, 293), (377, 440, 528, 465), (222, 170, 274, 326), (428, 387, 475, 516), (459, 458, 546, 547), (379, 380, 468, 467), (415, 397, 485, 503), (449, 448, 536, 537), (451, 379, 467, 539), (180, 173, 277, 284), (438, 160, 31, 526), (193, 176, 280, 297), (196, 428, 516, 300), (455, 457, 545, 543), (399, 413, 501, 487), (391, 392, 480, 479), (419, 418, 506, 507), (176, 177, 281, 280), (376, 438, 526, 464), (425, 386, 474, 513), (455, 393, 481, 543), (377, 378, 466, 465), (413, 189, 293, 501), (445, 447, 535, 533), (376, 406, 494, 464), (418, 196, 300, 506), (452, 451, 539, 540), (184, 180, 284, 288), (439, 438, 526, 527), (398, 455, 543, 486), (427, 425, 513, 515), (372, 445, 533, 460), (347, 345, 435, 437), (289, 316, 408, 386), (103, 105, 196, 193), (291, 292, 388, 387), (340, 285, 383, 431), (269, 313, 405, 372), (355, 272, 375, 445), (32, 320, 412, 161), (272, 270, 373, 375), (140, 365, 453, 260), (291, 334, 425, 387), (278, 345, 435, 379), (119, 101, 192, 222), (287, 342, 433, 385), (270, 271, 374, 373), (356, 355, 445, 446), (322, 321, 413, 414), (368, 367, 455, 456), (335, 334, 425, 426), (98, 93, 186, 189), (298, 327, 418, 391), (294, 295, 390, 389), (342, 128, 239, 433), (269, 355, 445, 372), (306, 367, 455, 398), (336, 334, 425, 427), (91, 89, 180, 184), (349, 348, 438, 439), (363, 362, 451, 452), (327, 105, 196, 418), (273, 314, 406, 376), (355, 357, 447, 445), (321, 98, 189, 413), (275, 276, 378, 377), (367, 301, 393, 455), (334, 289, 386, 425), (273, 348, 438, 376), (81, 86, 177, 176), (328, 327, 418, 419), (298, 299, 392, 391), (307, 321, 413, 399), (367, 369, 457, 455), (105, 337, 428, 196), (103, 81, 176, 193), (348, 30, 160, 438), (89, 78, 173, 180), (362, 278, 379, 451), (359, 358, 448, 449), (323, 305, 397, 415), (278, 279, 380, 379), (371, 370, 458, 459), (337, 291, 387, 428), (119, 37, 170, 222), (275, 350, 440, 377), (301, 302, 394, 393), (98, 362, 451, 189), (330, 329, 420, 421), (30, 358, 448, 160), (37, 323, 415, 170), (307, 370, 458, 399), (319, 337, 428, 411), (310, 35, 164, 402), (351, 350, 440, 441), (501, 293, 555, 627), (533, 535, 663, 661), (465, 466, 582, 581), (464, 494, 620, 579), (506, 300, 552, 633), (540, 539, 668, 669), (288, 284, 558, 557), (527, 526, 654, 655), (515, 513, 640, 642), (486, 543, 673, 612), (460, 533, 661, 574), (521, 343, 550, 648), (477, 478, 601, 600), (479, 506, 633, 604), (293, 290, 556, 555), (514, 513, 640, 641), (544, 543, 673, 674), (502, 501, 627, 628), (534, 533, 661, 662), (461, 462, 576, 575), (473, 521, 648, 593), (326, 296, 554, 551), (467, 523, 651, 584), (475, 513, 640, 597), (364, 541, 671, 548), (463, 461, 575, 577), (33, 500, 626, 568), (533, 463, 577, 661), (519, 471, 591, 646), (460, 493, 619, 574), (475, 476, 598, 597), (297, 300, 552, 553), (474, 496, 622, 595), (525, 523, 651, 653), (511, 268, 564, 638), (541, 477, 600, 671), (500, 489, 615, 626), (461, 492, 618, 575), (268, 519, 646, 564), (343, 326, 551, 550), (523, 469, 588, 651), (474, 511, 638, 595), (499, 498, 624, 625), (532, 531, 659, 660), (466, 480, 605, 582), (520, 519, 646, 647), (532, 507, 634, 660), (364, 361, 549, 548), (472, 473, 593, 592), (524, 523, 651, 652), (434, 177, 281, 522), (374, 450, 538, 462), (429, 430, 518, 517), (180, 161, 33, 284), (440, 376, 464, 528), (409, 399, 487, 497), (396, 398, 486, 484), (389, 420, 508, 477), (410, 434, 522, 498), (450, 184, 288, 538), (416, 260, 364, 504), (383, 384, 472, 471), (383, 430, 518, 471), (403, 160, 31, 491), (177, 443, 531, 281), (401, 409, 497, 489), (399, 400, 488, 487), (383, 407, 495, 471), (422, 442, 530, 510), (393, 416, 504, 481), (443, 377, 465, 531), (388, 382, 470, 476), (454, 453, 541, 542), (424, 423, 511, 512), (436, 435, 523, 524), (384, 385, 473, 472), (260, 257, 361, 364), (444, 419, 507, 532), (432, 431, 519, 520), (378, 392, 480, 466), (444, 443, 531, 532), (411, 410, 498, 499), (386, 423, 511, 474), (239, 222, 326, 343), (435, 381, 469, 523), (164, 431, 519, 268), (373, 404, 492, 461), (412, 401, 489, 500), (453, 389, 477, 541), (423, 164, 268, 511), (437, 435, 523, 525), (386, 408, 496, 474), (193, 196, 300, 297), (387, 388, 476, 475), (431, 383, 471, 519), (372, 405, 493, 460), (375, 373, 461, 463), (445, 375, 463, 533), (161, 412, 500, 33), (260, 453, 541, 364), (387, 425, 513, 475), (379, 435, 523, 467), (222, 192, 296, 326), (385, 433, 521, 473), (373, 374, 462, 461), (446, 445, 533, 534), (414, 413, 501, 502), (456, 455, 543, 544), (426, 425, 513, 514), (189, 186, 290, 293), (391, 418, 506, 479), (389, 390, 478, 477), (433, 239, 343, 521), (670, 550, 551, 566), (667, 557, 558, 572), (664, 574, 714, 717), (659, 578, 573, 559), (656, 579, 580, 581), (654, 570, 571, 583), (650, 586, 702, 705), (649, 568, 569, 590), (646, 591, 592, 593), (643, 594, 567, 552), (640, 595, 596, 597), (638, 564, 565, 599), (633, 602, 603, 604), (632, 562, 730, 733), (568, 626, 615, 569), (569, 615, 627, 555), (615, 623, 613, 627), (562, 629, 611, 563), (563, 611, 630, 548), (607, 630, 737, 735), (602, 632, 606, 603), (567, 566, 632, 602), (566, 551, 562, 632), (602, 633, 761, 760), (604, 603, 600, 635), (595, 638, 599, 596), (597, 596, 594, 643), (564, 646, 753, 750), (565, 593, 648, 550), (586, 649, 590, 587), (573, 572, 649, 586), (568, 649, 697, 695), (559, 573, 586, 650), (588, 587, 584, 651), (579, 654, 583, 580), (578, 659, 721, 719), (574, 661, 577, 575), (570, 664, 576, 571), (571, 576, 666, 557), (578, 667, 701, 700), (580, 583, 667, 578), (583, 571, 557, 667), (587, 590, 668, 584), (555, 668, 725, 723), (594, 670, 566, 567), (670, 594, 748, 749), (599, 565, 550, 670), (603, 606, 671, 600), (606, 563, 548, 671), (610, 612, 673, 607), (543, 481, 607, 673), (513, 474, 595, 640), (464, 526, 654, 579), (280, 281, 559, 560), (507, 506, 633, 634), (479, 480, 605, 604), (487, 501, 627, 613), (543, 545, 675, 673), (300, 516, 643, 552), (297, 280, 560, 553), (526, 31, 570, 654), (284, 277, 561, 558), (539, 467, 584, 668), (537, 536, 664, 665), (503, 485, 611, 629), (467, 468, 585, 584), (516, 475, 597, 643), (326, 274, 562, 551), (547, 546, 676, 677), (465, 528, 656, 581), (293, 539, 668, 555), (509, 508, 635, 636), (481, 482, 608, 607), (31, 536, 664, 570), (274, 503, 629, 562), (487, 546, 676, 613), (499, 516, 643, 625), (490, 268, 564, 616), (529, 528, 656, 657), (508, 479, 604, 635), (483, 484, 610, 609), (469, 522, 650, 588), (536, 460, 574, 664), (505, 504, 630, 631), (469, 470, 589, 588), (525, 515, 642, 653), (530, 528, 656, 658), (485, 484, 610, 611), (510, 508, 635, 637), (522, 281, 559, 650), (462, 538, 666, 576), (517, 518, 645, 644), (284, 33, 568, 558), (497, 487, 613, 623), (528, 464, 579, 656), (477, 508, 635, 600), (484, 486, 612, 610), (498, 522, 650, 624), (538, 288, 557, 666), (504, 364, 548, 630), (471, 472, 592, 591), (471, 518, 645, 591), (491, 31, 570, 617), (281, 531, 659, 559), (489, 497, 623, 615), (487, 488, 614, 613), (471, 495, 621, 591), (481, 504, 630, 607), (510, 530, 658, 637), (531, 465, 581, 659), (476, 470, 589, 598), (542, 541, 671, 672), (512, 511, 638, 639), (678, 681, 680, 679), (143, 42, 680, 681), (42, 18, 679, 680), (18, 110, 678, 679), (682, 685, 689, 686), (115, 64, 684, 685), (64, 10, 683, 684), (10, 58, 682, 683), (686, 689, 688, 687), (685, 684, 688, 689), (684, 683, 687, 688), (683, 682, 686, 687), (693, 690, 691, 692), (112, 114, 693, 692), (39, 112, 692, 691), (111, 39, 691, 690), (696, 694, 695, 697), (649, 572, 696, 697), (572, 558, 694, 696), (558, 568, 695, 694), (700, 701, 698, 699), (667, 572, 698, 701), (573, 578, 700, 699), (572, 573, 699, 698), (705, 702, 703, 704), (588, 650, 705, 704), (587, 588, 704, 703), (586, 587, 703, 702), (709, 708, 707, 706), (70, 130, 709, 706), (90, 25, 707, 708), (25, 70, 706, 707), (710, 711, 712, 713), (131, 49, 710, 713), (9, 80, 712, 711), (49, 9, 711, 710), (717, 714, 715, 716), (576, 664, 717, 716), (575, 576, 716, 715), (574, 575, 715, 714), (720, 718, 719, 721), (659, 581, 720, 721), (581, 580, 718, 720), (580, 578, 719, 718), (724, 722, 723, 725), (668, 590, 724, 725), (590, 569, 722, 724), (569, 555, 723, 722), (726, 727, 728, 729), (132, 69, 726, 729), (24, 87, 728, 727), (69, 24, 727, 726), (733, 730, 731, 732), (606, 632, 733, 732), (563, 606, 732, 731), (562, 563, 731, 730), (736, 734, 735, 737), (630, 611, 736, 737), (611, 610, 734, 736), (610, 607, 735, 734), (738, 741, 740, 739), (118, 67, 740, 741), (67, 13, 739, 740), (13, 54, 738, 739), (742, 745, 744, 743), (141, 53, 744, 745), (28, 743, 786, 784), (28, 102, 742, 743), (747, 746, 749, 748), (599, 670, 749, 746), (594, 596, 747, 748), (596, 599, 746, 747), (750, 753, 752, 751), (646, 593, 752, 753), (593, 565, 751, 752), (565, 564, 750, 751), (754, 757, 756, 755), (123, 100, 756, 757), (100, 26, 755, 756), (26, 71, 754, 755), (759, 758, 760, 761), (633, 552, 759, 761), (567, 602, 760, 758), (552, 567, 758, 759), (762, 763, 764, 765), (126, 66, 762, 765), (20, 95, 764, 763), (66, 20, 763, 762), (768, 769, 767, 766), (66, 12, 767, 769), (10, 64, 768, 766), (12, 10, 766, 767), (771, 773, 772, 770), (27, 25, 770, 772), (52, 27, 772, 773), (25, 50, 771, 770), (775, 777, 776, 774), (5, 6, 777, 775), (6, 44, 776, 777), (42, 5, 775, 774), (778, 780, 781, 779), (17, 21, 780, 778), (21, 45, 781, 780), (41, 17, 778, 779), (782, 784, 785, 783), (785, 784, 786, 787), (743, 744, 787, 786), (53, 49, 783, 785), (24, 28, 784, 782), (49, 24, 782, 783), (788, 790, 791, 789), (21, 17, 789, 791), (67, 21, 791, 790), (17, 63, 788, 789), (792, 793, 795, 794), (3, 73, 795, 793), (69, 0, 792, 794), (0, 3, 793, 792)])
me_cube.materials.append(mat_material_001)
me_cube.use_remesh_preserve_volume = False
me_cube.use_remesh_preserve_attributes = False
me_cube.use_mirror_vertex_groups = False
me_cube.update()

# ---- objects
ob_lamp_003 = bpy.data.objects.new('Lamp.003', light_lamp_003)
ob_lamp_002 = bpy.data.objects.new('Lamp.002', light_lamp_002)
ob_lamp_001 = bpy.data.objects.new('Lamp.001', light_lamp_001)
ob_cube = bpy.data.objects.new('Cube', me_cube)
ob_lamp = bpy.data.objects.new('Lamp', light_lamp)
ob_camera = bpy.data.objects.new('Camera', cam_camera)

# ---- transforms, parenting, visibility, modifiers, constraints
ob_lamp_003.location = (0.2698, 4.79, 4.008)
ob_lamp_003.rotation_euler = (0.6503, 0.05522, 1.866)
ob_lamp_003.lock_rotations_4d = False
ob_lamp_003.empty_display_type = 'ARROWS'
ob_lamp_003.color = (0.0, 0.0, 0.0, 0.0)
ob_lamp_003.lineart.crease_threshold = 0.0
ob_lamp_002.location = (-2.95, -0.3985, 2.342)
ob_lamp_002.rotation_euler = (0.6503, 0.05522, 1.866)
ob_lamp_002.lock_rotations_4d = False
ob_lamp_002.empty_display_type = 'ARROWS'
ob_lamp_002.color = (0.0, 0.0, 0.0, 0.0)
ob_lamp_002.lineart.crease_threshold = 0.0
ob_lamp_001.location = (-0.2082, -5.2, 5.434)
ob_lamp_001.rotation_euler = (0.6503, 0.05522, 1.866)
ob_lamp_001.lock_rotations_4d = False
ob_lamp_001.empty_display_type = 'ARROWS'
ob_lamp_001.color = (0.0, 0.0, 0.0, 0.0)
ob_lamp_001.lineart.crease_threshold = 0.0
ob_cube.location = (0.0, 0.0, 1.01)
ob_cube.scale = (0.1786, 2.277, 1.0)
ob_cube.lock_rotations_4d = False
ob_cube.empty_display_type = 'ARROWS'
ob_cube.lineart.crease_threshold = 0.0
ob_lamp.location = (4.076, 1.005, 1.496)
ob_lamp.rotation_euler = (0.6503, 0.05522, 1.866)
ob_lamp.lock_rotations_4d = False
ob_lamp.empty_display_type = 'ARROWS'
ob_lamp.color = (0.0, 0.0, 0.0, 0.0)
ob_lamp.lineart.crease_threshold = 0.0
ob_camera.location = (7.481, -6.508, 5.344)
ob_camera.rotation_euler = (1.109, 0.01082, 0.8149)
ob_camera.lock_rotations_4d = False
ob_camera.empty_display_type = 'ARROWS'
ob_camera.color = (0.0, 0.0, 0.0, 0.0)
ob_camera.display_type = 'WIRE'
ob_camera.lineart.crease_threshold = 0.0

# ---- collection membership
col_collection_1.objects.link(ob_lamp_003)
col_collection_1.objects.link(ob_lamp_002)
col_collection_1.objects.link(ob_lamp_001)
col_collection_1.objects.link(ob_cube)
col_collection_1.objects.link(ob_lamp)
col_collection_1.objects.link(ob_camera)

# ---- scene / render settings (as saved in the file)
scene.camera = ob_camera
scene.frame_start = 1; scene.frame_end = 250; scene.frame_set(1)
scene.render.engine = 'BLENDER_EEVEE_NEXT'
scene.render.resolution_percentage = 50
scene.render.dither_intensity = 0.0
scene.cycles.use_denoising = False
scene.cycles.samples = 10
scene.cycles.sampling_pattern = 'TABULATED_SOBOL'
scene.cycles.light_sampling_threshold = 0.0
scene.cycles.use_adaptive_sampling = False
scene.cycles.use_light_tree = False
scene.cycles.blur_glossy = 0.0
scene.cycles.pixel_filter_type = 'GAUSSIAN'
scene.cycles.sample_clamp_indirect = 0.0
scene.view_settings.view_transform = 'Standard'
bpy.context.view_layer.update()
